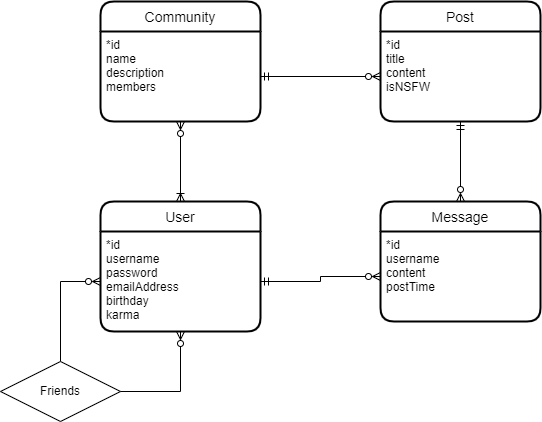

The diagram above was exported from draw.io. Its source (the exported page's mxGraphModel, read from the mxfile embedded in the PNG):
<mxGraphModel dx="1632" dy="531" grid="1" gridSize="10" guides="1" tooltips="1" connect="1" arrows="1" fold="1" page="1" pageScale="1" pageWidth="850" pageHeight="1100" math="0" shadow="0" extFonts="Permanent Marker^https://fonts.googleapis.com/css?family=Permanent+Marker">
  <root>
    <mxCell id="0" />
    <mxCell id="1" parent="0" />
    <mxCell id="4INqxxhPCaCHDEGwhCNO-1" value="Post" style="swimlane;childLayout=stackLayout;horizontal=1;startSize=30;horizontalStack=0;rounded=1;fontSize=14;fontStyle=0;strokeWidth=2;resizeParent=0;resizeLast=1;shadow=0;dashed=0;align=center;" parent="1" vertex="1">
      <mxGeometry x="360" y="200" width="160" height="120" as="geometry" />
    </mxCell>
    <mxCell id="4INqxxhPCaCHDEGwhCNO-2" value="*id&#10;title&#10;content&#10;isNSFW" style="align=left;strokeColor=none;fillColor=none;spacingLeft=4;fontSize=12;verticalAlign=top;resizable=0;rotatable=0;part=1;" parent="4INqxxhPCaCHDEGwhCNO-1" vertex="1">
      <mxGeometry y="30" width="160" height="90" as="geometry" />
    </mxCell>
    <mxCell id="4INqxxhPCaCHDEGwhCNO-3" value="Community" style="swimlane;childLayout=stackLayout;horizontal=1;startSize=30;horizontalStack=0;rounded=1;fontSize=14;fontStyle=0;strokeWidth=2;resizeParent=0;resizeLast=1;shadow=0;dashed=0;align=center;" parent="1" vertex="1">
      <mxGeometry x="80" y="200" width="160" height="120" as="geometry" />
    </mxCell>
    <mxCell id="4INqxxhPCaCHDEGwhCNO-4" value="*id&#10;name&#10;description&#10;members" style="align=left;strokeColor=none;fillColor=none;spacingLeft=4;fontSize=12;verticalAlign=top;resizable=0;rotatable=0;part=1;" parent="4INqxxhPCaCHDEGwhCNO-3" vertex="1">
      <mxGeometry y="30" width="160" height="90" as="geometry" />
    </mxCell>
    <mxCell id="4INqxxhPCaCHDEGwhCNO-5" value="Message" style="swimlane;childLayout=stackLayout;horizontal=1;startSize=30;horizontalStack=0;rounded=1;fontSize=14;fontStyle=0;strokeWidth=2;resizeParent=0;resizeLast=1;shadow=0;dashed=0;align=center;" parent="1" vertex="1">
      <mxGeometry x="360" y="400" width="160" height="120" as="geometry" />
    </mxCell>
    <mxCell id="4INqxxhPCaCHDEGwhCNO-6" value="*id&#10;username&#10;content&#10;postTime" style="align=left;strokeColor=none;fillColor=none;spacingLeft=4;fontSize=12;verticalAlign=top;resizable=0;rotatable=0;part=1;" parent="4INqxxhPCaCHDEGwhCNO-5" vertex="1">
      <mxGeometry y="30" width="160" height="90" as="geometry" />
    </mxCell>
    <mxCell id="4INqxxhPCaCHDEGwhCNO-9" style="edgeStyle=orthogonalEdgeStyle;rounded=0;orthogonalLoop=1;jettySize=auto;html=1;entryX=0.5;entryY=1;entryDx=0;entryDy=0;endArrow=ERzeroToMany;endFill=0;startArrow=ERoneToMany;startFill=0;" parent="1" source="4INqxxhPCaCHDEGwhCNO-7" target="4INqxxhPCaCHDEGwhCNO-4" edge="1">
      <mxGeometry relative="1" as="geometry" />
    </mxCell>
    <mxCell id="4INqxxhPCaCHDEGwhCNO-7" value="User" style="swimlane;childLayout=stackLayout;horizontal=1;startSize=30;horizontalStack=0;rounded=1;fontSize=14;fontStyle=0;strokeWidth=2;resizeParent=0;resizeLast=1;shadow=0;dashed=0;align=center;" parent="1" vertex="1">
      <mxGeometry x="80" y="400" width="160" height="130" as="geometry" />
    </mxCell>
    <mxCell id="4INqxxhPCaCHDEGwhCNO-8" value="*id&#10;username&#10;password&#10;emailAddress&#10;birthday&#10;karma" style="align=left;strokeColor=none;fillColor=none;spacingLeft=4;fontSize=12;verticalAlign=top;resizable=0;rotatable=0;part=1;" parent="4INqxxhPCaCHDEGwhCNO-7" vertex="1">
      <mxGeometry y="30" width="160" height="100" as="geometry" />
    </mxCell>
    <mxCell id="4INqxxhPCaCHDEGwhCNO-10" style="edgeStyle=orthogonalEdgeStyle;rounded=0;orthogonalLoop=1;jettySize=auto;html=1;entryX=0;entryY=0.5;entryDx=0;entryDy=0;startArrow=ERmandOne;startFill=0;endArrow=ERzeroToMany;endFill=0;" parent="1" source="4INqxxhPCaCHDEGwhCNO-4" target="4INqxxhPCaCHDEGwhCNO-2" edge="1">
      <mxGeometry relative="1" as="geometry" />
    </mxCell>
    <mxCell id="4INqxxhPCaCHDEGwhCNO-11" style="edgeStyle=orthogonalEdgeStyle;rounded=0;orthogonalLoop=1;jettySize=auto;html=1;startArrow=ERmandOne;startFill=0;endArrow=ERzeroToMany;endFill=0;" parent="1" source="4INqxxhPCaCHDEGwhCNO-2" target="4INqxxhPCaCHDEGwhCNO-5" edge="1">
      <mxGeometry relative="1" as="geometry" />
    </mxCell>
    <mxCell id="4INqxxhPCaCHDEGwhCNO-12" style="edgeStyle=orthogonalEdgeStyle;rounded=0;orthogonalLoop=1;jettySize=auto;html=1;entryX=0;entryY=0.5;entryDx=0;entryDy=0;startArrow=ERmandOne;startFill=0;endArrow=ERzeroToMany;endFill=0;exitX=1;exitY=0.5;exitDx=0;exitDy=0;" parent="1" source="4INqxxhPCaCHDEGwhCNO-8" target="4INqxxhPCaCHDEGwhCNO-6" edge="1">
      <mxGeometry relative="1" as="geometry" />
    </mxCell>
    <mxCell id="AMtgpFYVbt-94IBNOSIB-3" style="edgeStyle=orthogonalEdgeStyle;rounded=0;orthogonalLoop=1;jettySize=auto;html=1;exitX=0.5;exitY=0;exitDx=0;exitDy=0;entryX=0;entryY=0.5;entryDx=0;entryDy=0;startArrow=none;startFill=0;endArrow=ERzeroToMany;endFill=0;" edge="1" parent="1" source="AMtgpFYVbt-94IBNOSIB-1" target="4INqxxhPCaCHDEGwhCNO-8">
      <mxGeometry relative="1" as="geometry" />
    </mxCell>
    <mxCell id="AMtgpFYVbt-94IBNOSIB-1" value="Friends" style="shape=rhombus;perimeter=rhombusPerimeter;whiteSpace=wrap;html=1;align=center;" vertex="1" parent="1">
      <mxGeometry x="-20" y="560" width="120" height="60" as="geometry" />
    </mxCell>
    <mxCell id="AMtgpFYVbt-94IBNOSIB-2" style="edgeStyle=orthogonalEdgeStyle;rounded=0;orthogonalLoop=1;jettySize=auto;html=1;exitX=0.5;exitY=1;exitDx=0;exitDy=0;entryX=1;entryY=0.5;entryDx=0;entryDy=0;endArrow=none;endFill=0;startArrow=ERzeroToMany;startFill=0;" edge="1" parent="1" source="4INqxxhPCaCHDEGwhCNO-8" target="AMtgpFYVbt-94IBNOSIB-1">
      <mxGeometry relative="1" as="geometry" />
    </mxCell>
  </root>
</mxGraphModel>